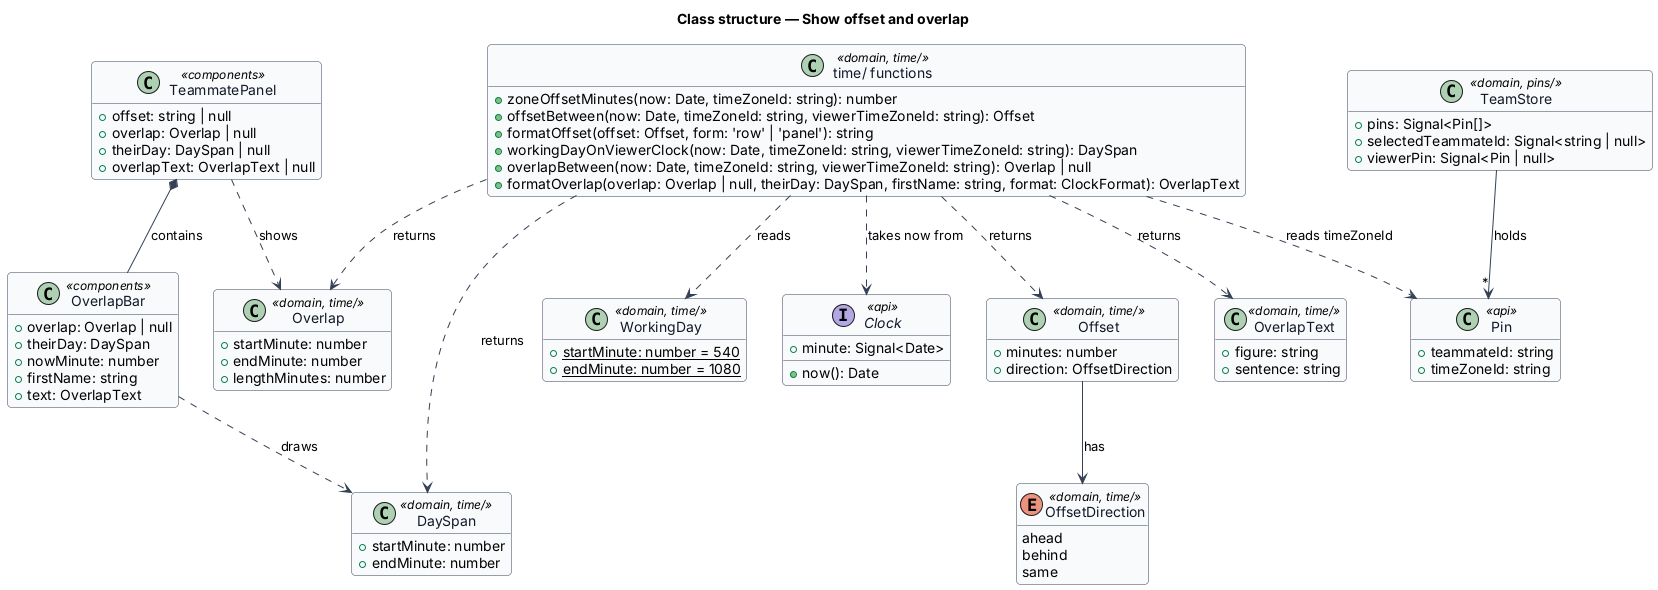

The diagram above was rendered by PlantUML. Its source (embedded in the PNG):
@startuml
skinparam backgroundColor #FFFFFF
skinparam shadowing false
skinparam roundcorner 8
skinparam defaultFontName Arial
skinparam ArrowColor #344054
skinparam class {
  BorderColor #344054
  FontColor #101828
  BackgroundColor #F9FAFB
}
hide empty members
title Class structure — Show offset and overlap


class "time/ functions" as TimeFns <<domain, time/>> {
  +zoneOffsetMinutes(now: Date, timeZoneId: string): number
  +offsetBetween(now: Date, timeZoneId: string, viewerTimeZoneId: string): Offset
  +formatOffset(offset: Offset, form: 'row' | 'panel'): string
  +workingDayOnViewerClock(now: Date, timeZoneId: string, viewerTimeZoneId: string): DaySpan
  +overlapBetween(now: Date, timeZoneId: string, viewerTimeZoneId: string): Overlap | null
  +formatOverlap(overlap: Overlap | null, theirDay: DaySpan, firstName: string, format: ClockFormat): OverlapText
}

class DaySpan <<domain, time/>> {
  +startMinute: number
  +endMinute: number
}

class OverlapText <<domain, time/>> {
  +figure: string
  +sentence: string
}

class Offset <<domain, time/>> {
  +minutes: number
  +direction: OffsetDirection
}

enum OffsetDirection <<domain, time/>> {
  ahead
  behind
  same
}

class Overlap <<domain, time/>> {
  +startMinute: number
  +endMinute: number
  +lengthMinutes: number
}

class WorkingDay <<domain, time/>> {
  +{static} startMinute: number = 540
  +{static} endMinute: number = 1080
}

interface Clock <<api>> {
  +minute: Signal<Date>
  +now(): Date
}

class TeamStore <<domain, pins/>> {
  +pins: Signal<Pin[]>
  +selectedTeammateId: Signal<string | null>
  +viewerPin: Signal<Pin | null>
}

class Pin <<api>> {
  +teammateId: string
  +timeZoneId: string
}

class OverlapBar <<components>> {
  +overlap: Overlap | null
  +theirDay: DaySpan
  +nowMinute: number
  +firstName: string
  +text: OverlapText
}

class TeammatePanel <<components>> {
  +offset: string | null
  +overlap: Overlap | null
  +theirDay: DaySpan | null
  +overlapText: OverlapText | null
}

TimeFns ..> Offset : returns
TimeFns ..> Overlap : returns
TimeFns ..> DaySpan : returns
TimeFns ..> OverlapText : returns
OverlapBar ..> DaySpan : draws
TimeFns ..> WorkingDay : reads
Offset --> OffsetDirection : has
TeamStore --> "*" Pin : holds
TeammatePanel *-- OverlapBar : contains
TeammatePanel ..> Overlap : shows
TimeFns ..> Clock : takes now from
TimeFns ..> Pin : reads timeZoneId
@enduml